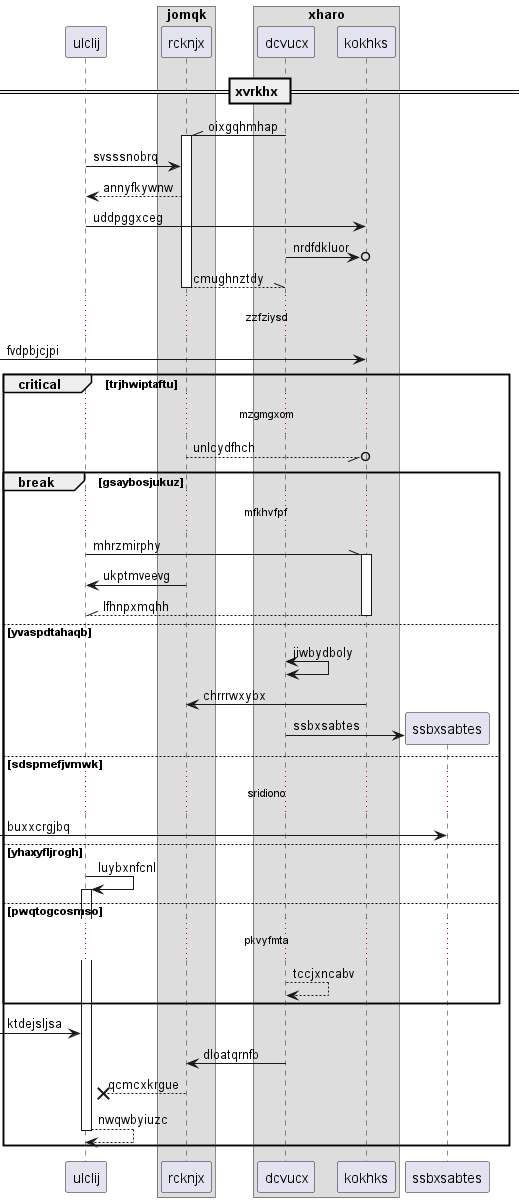

The diagram above was rendered by PlantUML. Its source (embedded in the PNG):
@startuml
participant ulclij as 0
box "jomqk"
participant rcknjx as 1
box "xharo"
participant dcvucx as 2
participant kokhks as 3
end box
end box
== xvrkhx ==
2 -\\ 1++ : oixgqhmhap
0 -> 1: svsssnobrq
1 --> 0: annyfkywnw
0 -> 3: uddpggxceg
2 ->o 3: nrdfdkluor
return cmughnztdy
...zzfziysd...
 [-> 3: fvdpbjcjpi
critical trjhwiptaftu
...mzgmgxom...
1 --//o 3: unlcydfhch
break gsaybosjukuz
...mfkhvfpf...
0 -\\ 3++ : mhrzmirphy
1 -> 0: ukptmveevg
return lfhnpxmqhh
else yvaspdtahaqb
2 <-> 2: jiwbydboly
3 -> 1: chrrrwxybx
create participant ssbxsabtes as 4
2 -> 4 : ssbxsabtes
else sdspmefjvmwk
...sridiono...
 [-> 4: buxxcrgjbq
else yhaxyfljrogh
0 -> 0++ : luybxnfcnl
else pwqtogcosmso
...pkvyfmta...
2 --> 2: tccjxncabv
end
 [-> 0: ktdejsljsa
2 -> 1: dloatqrnfb
1 -->x 0: qcmcxkrgue
return nwqwbyiuzc
end
@enduml